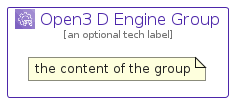

The diagram above was rendered by PlantUML. Its source (embedded in the PNG):
@startuml
' configures the library
!global $INCLUSION_MODE="local"
!global $LIB_BASE_LOCATION="../../.."

' loads the library's bootstrap
!include $LIB_BASE_LOCATION/bootstrap.puml

' loads the package bootstrap
include('aws-q2-2022/bootstrap')

' loads the Item which embeds the element Open3DEngineGroup
include('aws-q2-2022/Architecture/GameTech/Open3DEngine')

' renders the element
Open3DEngineGroup('Open3DEngineGroup', 'Open3 D Engine Group', 'an optional tech label') {
    note as note
        the content of the group
    end note
}
@enduml